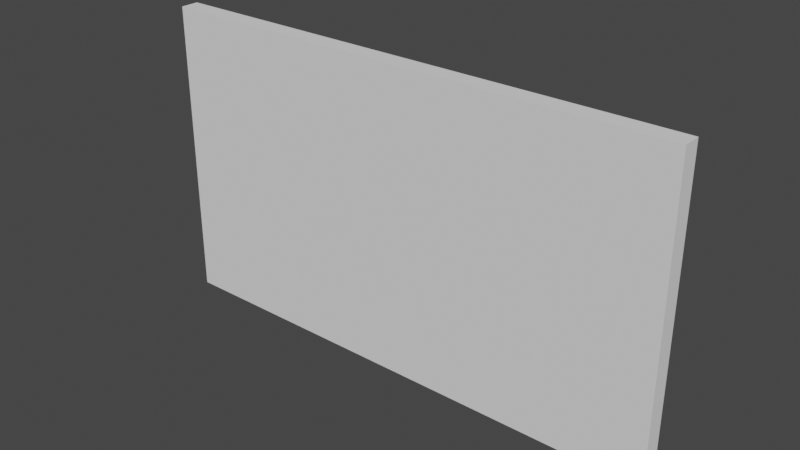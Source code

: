# Source: flipped_wall.blend  (saved by Blender 2.82.7; exported with 4.5.12 LTS)
import bpy
from mathutils import Matrix  # noqa: F401  (used for matrix-valued properties, if any)

bpy.ops.wm.read_factory_settings(use_empty=True)
scene = bpy.context.scene
scene.name = 'Scene'

# ---- collections
col_collection = bpy.data.collections.new('Collection'); scene.collection.children.link(col_collection)

# ---- world
world_world = bpy.data.worlds.new('World'); scene.world = world_world
world_world.use_nodes = True; world_world.node_tree.nodes.clear()
_N = world_world.node_tree.nodes; _L = world_world.node_tree.links
n0 = _N.new('ShaderNodeOutputWorld'); n0.name = 'World Output'; n0.location = (300, 300)
n1 = _N.new('ShaderNodeBackground'); n1.name = 'Background'; n1.location = (10, 300)
n1.inputs[0].default_value = (0.05088, 0.05088, 0.05088, 1.0)
_L.new(n1.outputs[0], n0.inputs[0])
n0.is_active_output = True
world_world.color = (0.05088, 0.05088, 0.05088)
world_world.use_sun_shadow = False
world_world.sun_shadow_jitter_overblur = 0.0

# ---- meshes
me_mesh_088 = bpy.data.meshes.new('Mesh.088')
me_mesh_088.from_pydata([(-168.3, -10.29, 320.9), (-168.3, 10.29, 320.9), (173.5, -10.29, 320.9), (173.5, 10.29, 320.9), (173.5, -10.29, -271.4), (173.5, 10.29, -271.4), (-168.3, -10.29, -271.4), (-168.3, 10.29, -271.4)], [], [(3, 0, 1), (5, 2, 3), (7, 4, 5), (1, 6, 7), (5, 7, 1), (2, 6, 0), (2, 0, 3), (4, 2, 5), (6, 4, 7), (0, 6, 1), (3, 5, 1), (4, 6, 2)])
me_mesh_088.polygons.foreach_set('use_smooth', [True] * 12)
_k = set([(0, 1), (0, 2), (0, 6), (1, 3), (1, 7), (2, 3), (2, 4), (3, 5), (4, 5), (4, 6), (5, 7), (6, 7)])
me_mesh_088.attributes.new('sharp_edge', 'BOOLEAN', 'EDGE').data.foreach_set('value', [ (min(e.vertices), max(e.vertices)) in _k for e in me_mesh_088.edges])
_uv = me_mesh_088.uv_layers.new(name='UVW')
_uv.uv.foreach_set('vector', [1.0, 1.0, 0.0, 0.0, 0.0, 1.0, 1.0, 1.0, 0.0, 0.0, 0.0, 1.0, 1.0, 1.0, 0.0, 0.0, 0.0, 1.0, 1.0, 1.0, 0.0, 0.0, 0.0, 1.0, 1.0, 1.0, 0.0, 1.0, 0.0, 0.0, 1.0, 1.0, 0.0, 0.0, 0.0, 1.0, 1.0, 0.0, 0.0, 0.0, 1.0, 1.0, 1.0, 0.0, 0.0, 0.0, 1.0, 1.0, 1.0, 0.0, 0.0, 0.0, 1.0, 1.0, 1.0, 0.0, 0.0, 0.0, 1.0, 1.0, 1.0, 0.0, 1.0, 1.0, 0.0, 0.0, 1.0, 0.0, 0.0, 0.0, 1.0, 1.0])
me_mesh_088.use_remesh_fix_poles = True
me_mesh_088.use_remesh_preserve_attributes = False
me_mesh_088.use_mirror_vertex_groups = False
me_mesh_088.update()
me_mesh_088.normals_split_custom_set([tuple(v) for v in zip(*[iter([0.0, 0.0, -1.0, 0.0, 0.0, -1.0, 0.0, 0.0, -1.0, -1.0, 0.0, 0.0, -1.0, 0.0, 0.0, -1.0, 0.0, 0.0, 0.0, 0.0, 1.0, 0.0, 0.0, 1.0, 0.0, 0.0, 1.0, 1.0, 0.0, 0.0, 1.0, 0.0, 0.0, 1.0, 0.0, 0.0, 0.0, 1.0, 0.0, 0.0, 1.0, 0.0, 0.0, 1.0, 0.0, 0.0, 1.0, 0.0, 0.0, 1.0, 0.0, 0.0, 1.0, 0.0, 0.0, 0.0, -1.0, 0.0, 0.0, -1.0, 0.0, 0.0, -1.0, -1.0, 0.0, 0.0, -1.0, 0.0, 0.0, -1.0, 0.0, 0.0, 0.0, 0.0, 1.0, 0.0, 0.0, 1.0, 0.0, 0.0, 1.0, 1.0, 0.0, 0.0, 1.0, 0.0, 0.0, 1.0, 0.0, 0.0, 0.0, 1.0, 0.0, 0.0, 1.0, 0.0, 0.0, 1.0, 0.0, 0.0, 1.0, 0.0, 0.0, 1.0, 0.0, 0.0, 1.0, 0.0])] * 3)])

# ---- objects
ob_mur_gauche = bpy.data.objects.new('Mur_gauche_', me_mesh_088)

# ---- transforms, parenting, visibility, modifiers, constraints
ob_mur_gauche.location = (0.0, 0.0, 1.709)
ob_mur_gauche.rotation_euler = (0.0, 1.571, 0.0)
ob_mur_gauche.scale = (0.01, 0.01, 0.01)
ob_mur_gauche.color = (0.8, 0.8, 0.8, 1.0)
ob_mur_gauche.lineart.crease_threshold = 0.0

# ---- collection membership
col_collection.objects.link(ob_mur_gauche)

# ---- scene / render settings (as saved in the file)
scene.frame_start = 1; scene.frame_end = 250; scene.frame_set(1)
scene.render.engine = 'BLENDER_EEVEE_NEXT'
scene.render.fps = 30
scene.cycles.use_denoising = False
scene.cycles.samples = 128
scene.cycles.sampling_pattern = 'TABULATED_SOBOL'
scene.cycles.use_adaptive_sampling = False
scene.cycles.use_light_tree = False
scene.view_settings.view_transform = 'Filmic'
bpy.context.view_layer.update()

# ---- added for rendering (the .blend has no active camera and no usable light): camera, sun
cam_auto = bpy.data.cameras.new('AutoCamera')
cam_auto.lens = 50.0
cam_auto.sensor_width = 36.0
cam_auto.clip_end = 1000.0
ob_auto_camera = bpy.data.objects.new('AutoCamera', cam_auto)
scene.collection.objects.link(ob_auto_camera)
ob_auto_camera.location = (6.57763, -7.59586, 6.74724)
ob_auto_camera.rotation_euler = (1.09748, -7.21219e-08, 0.694738)
scene.camera = ob_auto_camera
light_auto_sun = bpy.data.lights.new('AutoSun', 'SUN')
light_auto_sun.energy = 3.0
light_auto_sun.angle = 0.0523599
ob_auto_sun = bpy.data.objects.new('AutoSun', light_auto_sun)
scene.collection.objects.link(ob_auto_sun)
ob_auto_sun.rotation_euler = (0.872665, 0.174533, 0.523599)
bpy.context.view_layer.update()
